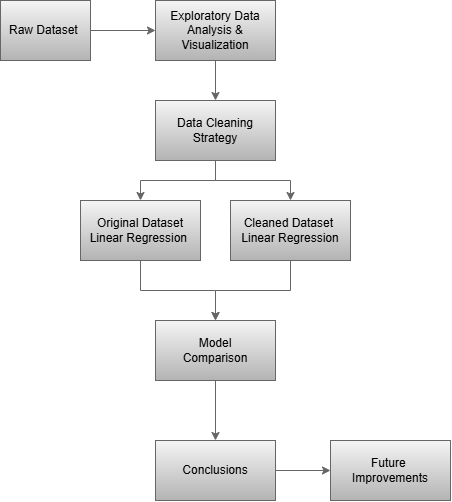

The diagram above was exported from draw.io. Its source (the exported page's mxGraphModel, read from the mxfile embedded in the PNG):
<mxGraphModel dx="1030" dy="626" grid="1" gridSize="10" guides="1" tooltips="1" connect="1" arrows="1" fold="1" page="1" pageScale="1" pageWidth="827" pageHeight="583" math="0" shadow="0">
  <root>
    <mxCell id="0" />
    <mxCell id="1" parent="0" />
    <mxCell id="__5mTNrfx8glTBY-b3Ng-3" edge="1" parent="1" source="__5mTNrfx8glTBY-b3Ng-1" style="edgeStyle=orthogonalEdgeStyle;rounded=0;orthogonalLoop=1;jettySize=auto;html=1;fontColor=light-dark(#000000,#FFFFFF);fillColor=#f5f5f5;strokeColor=#666666;gradientColor=#b3b3b3;" target="__5mTNrfx8glTBY-b3Ng-2" value="">
      <mxGeometry relative="1" as="geometry" />
    </mxCell>
    <mxCell id="__5mTNrfx8glTBY-b3Ng-1" parent="1" style="rounded=0;whiteSpace=wrap;html=1;fillColor=#f5f5f5;strokeColor=#666666;gradientColor=#b3b3b3;" value="Raw Dataset&amp;nbsp;" vertex="1">
      <mxGeometry height="60" width="90" x="200" y="20" as="geometry" />
    </mxCell>
    <mxCell id="__5mTNrfx8glTBY-b3Ng-5" edge="1" parent="1" source="__5mTNrfx8glTBY-b3Ng-2" style="edgeStyle=orthogonalEdgeStyle;rounded=0;orthogonalLoop=1;jettySize=auto;html=1;fontColor=light-dark(#000000,#FFFFFF);fillColor=#f5f5f5;strokeColor=#666666;gradientColor=#b3b3b3;" target="__5mTNrfx8glTBY-b3Ng-4" value="">
      <mxGeometry relative="1" as="geometry" />
    </mxCell>
    <mxCell id="__5mTNrfx8glTBY-b3Ng-2" parent="1" style="whiteSpace=wrap;html=1;rounded=0;fillColor=#f5f5f5;strokeColor=#666666;gradientColor=#b3b3b3;" value="Exploratory Data Analysis &amp;amp; Visualization" vertex="1">
      <mxGeometry height="60" width="120" x="355" y="20" as="geometry" />
    </mxCell>
    <mxCell id="__5mTNrfx8glTBY-b3Ng-13" edge="1" parent="1" source="__5mTNrfx8glTBY-b3Ng-4" style="edgeStyle=orthogonalEdgeStyle;rounded=0;orthogonalLoop=1;jettySize=auto;html=1;exitX=0.5;exitY=1;exitDx=0;exitDy=0;entryX=0.5;entryY=0;entryDx=0;entryDy=0;fontColor=light-dark(#000000,#FFFFFF);fillColor=#f5f5f5;strokeColor=#666666;gradientColor=#b3b3b3;" target="__5mTNrfx8glTBY-b3Ng-6">
      <mxGeometry relative="1" as="geometry" />
    </mxCell>
    <mxCell id="__5mTNrfx8glTBY-b3Ng-15" edge="1" parent="1" source="__5mTNrfx8glTBY-b3Ng-4" style="edgeStyle=orthogonalEdgeStyle;rounded=0;orthogonalLoop=1;jettySize=auto;html=1;fontColor=light-dark(#000000,#FFFFFF);fillColor=#f5f5f5;strokeColor=#666666;gradientColor=#b3b3b3;" target="__5mTNrfx8glTBY-b3Ng-7">
      <mxGeometry relative="1" as="geometry" />
    </mxCell>
    <mxCell id="__5mTNrfx8glTBY-b3Ng-4" parent="1" style="whiteSpace=wrap;html=1;rounded=0;fillColor=#f5f5f5;strokeColor=#666666;gradientColor=#b3b3b3;" value="Data Cleaning Strategy" vertex="1">
      <mxGeometry height="60" width="120" x="355" y="120" as="geometry" />
    </mxCell>
    <mxCell id="__5mTNrfx8glTBY-b3Ng-6" parent="1" style="rounded=0;whiteSpace=wrap;html=1;fillColor=#f5f5f5;strokeColor=#666666;gradientColor=#b3b3b3;" value="Original Dataset&lt;div&gt;Linear Regression&amp;nbsp;&lt;/div&gt;" vertex="1">
      <mxGeometry height="60" width="120" x="280" y="220" as="geometry" />
    </mxCell>
    <mxCell id="__5mTNrfx8glTBY-b3Ng-19" edge="1" parent="1" source="__5mTNrfx8glTBY-b3Ng-7" style="edgeStyle=orthogonalEdgeStyle;rounded=0;orthogonalLoop=1;jettySize=auto;html=1;entryX=0.5;entryY=0;entryDx=0;entryDy=0;fontColor=light-dark(#000000,#FFFFFF);fillColor=#f5f5f5;strokeColor=#666666;gradientColor=#b3b3b3;" target="__5mTNrfx8glTBY-b3Ng-8">
      <mxGeometry relative="1" as="geometry" />
    </mxCell>
    <mxCell id="__5mTNrfx8glTBY-b3Ng-7" parent="1" style="rounded=0;whiteSpace=wrap;html=1;fillColor=#f5f5f5;strokeColor=#666666;gradientColor=#b3b3b3;" value="Cleaned Dataset&amp;nbsp;&lt;div&gt;Linear Regression&lt;/div&gt;" vertex="1">
      <mxGeometry height="60" width="120" x="430" y="220" as="geometry" />
    </mxCell>
    <mxCell id="__5mTNrfx8glTBY-b3Ng-10" edge="1" parent="1" source="__5mTNrfx8glTBY-b3Ng-8" style="edgeStyle=orthogonalEdgeStyle;rounded=0;orthogonalLoop=1;jettySize=auto;html=1;fontColor=light-dark(#000000,#FFFFFF);fillColor=#f5f5f5;strokeColor=#666666;gradientColor=#b3b3b3;" target="__5mTNrfx8glTBY-b3Ng-9" value="">
      <mxGeometry relative="1" as="geometry" />
    </mxCell>
    <mxCell id="__5mTNrfx8glTBY-b3Ng-8" parent="1" style="rounded=0;whiteSpace=wrap;html=1;fillColor=#f5f5f5;strokeColor=#666666;gradientColor=#b3b3b3;" value="Model&lt;div&gt;&amp;nbsp;Comparison&amp;nbsp;&lt;/div&gt;" vertex="1">
      <mxGeometry height="60" width="120" x="355" y="340" as="geometry" />
    </mxCell>
    <mxCell id="__5mTNrfx8glTBY-b3Ng-12" edge="1" parent="1" source="__5mTNrfx8glTBY-b3Ng-9" style="edgeStyle=orthogonalEdgeStyle;rounded=0;orthogonalLoop=1;jettySize=auto;html=1;fontColor=light-dark(#000000,#FFFFFF);fillColor=#f5f5f5;strokeColor=#666666;gradientColor=#b3b3b3;" target="__5mTNrfx8glTBY-b3Ng-11" value="">
      <mxGeometry relative="1" as="geometry" />
    </mxCell>
    <mxCell id="__5mTNrfx8glTBY-b3Ng-9" parent="1" style="whiteSpace=wrap;html=1;rounded=0;fillColor=#f5f5f5;strokeColor=#666666;gradientColor=#b3b3b3;" value="Conclusions" vertex="1">
      <mxGeometry height="60" width="120" x="355" y="460" as="geometry" />
    </mxCell>
    <mxCell id="__5mTNrfx8glTBY-b3Ng-11" parent="1" style="whiteSpace=wrap;html=1;rounded=0;fillColor=#f5f5f5;strokeColor=#666666;gradientColor=#b3b3b3;" value="Future&amp;nbsp;&lt;div&gt;Improvements&lt;/div&gt;" vertex="1">
      <mxGeometry height="60" width="120" x="530" y="460" as="geometry" />
    </mxCell>
    <mxCell id="__5mTNrfx8glTBY-b3Ng-16" edge="1" parent="1" source="__5mTNrfx8glTBY-b3Ng-6" style="edgeStyle=orthogonalEdgeStyle;rounded=0;orthogonalLoop=1;jettySize=auto;html=1;entryX=0.5;entryY=0;entryDx=0;entryDy=0;fontColor=light-dark(#000000,#FFFFFF);fillColor=#f5f5f5;strokeColor=#666666;gradientColor=#b3b3b3;" target="__5mTNrfx8glTBY-b3Ng-8">
      <mxGeometry relative="1" as="geometry" />
    </mxCell>
  </root>
</mxGraphModel>